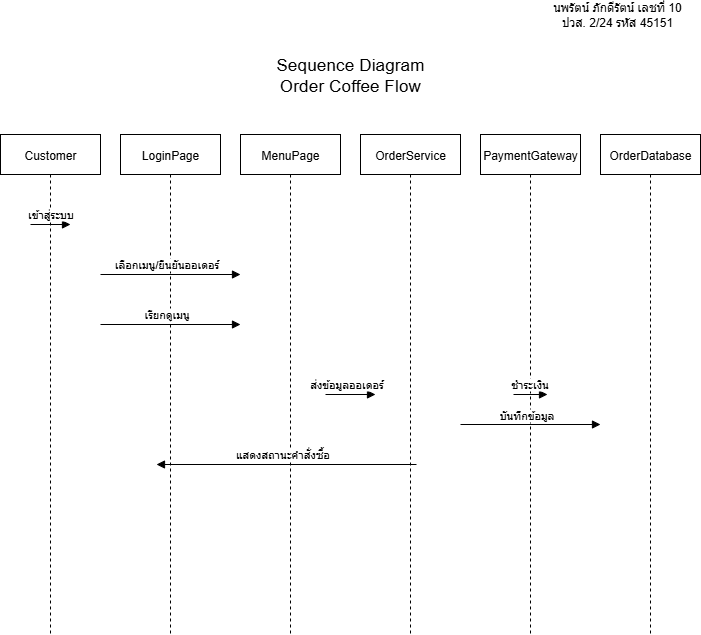

The diagram above was exported from draw.io. Its source (the exported page's mxGraphModel, read from the mxfile embedded in the PNG):
<mxGraphModel dx="1426" dy="1902" grid="1" gridSize="10" guides="1" tooltips="1" connect="1" arrows="1" fold="1" page="1" pageScale="1" pageWidth="827" pageHeight="1169" math="0" shadow="0">
  <root>
    <mxCell id="0" />
    <mxCell id="1" parent="0" />
    <mxCell id="VUj8P3jLE9vxNeSB2Nt4-1" value="Customer" style="shape=umlLifeline;lifeline=1;" vertex="1" parent="1">
      <mxGeometry x="64" y="-1000" width="100" height="500" as="geometry" />
    </mxCell>
    <mxCell id="VUj8P3jLE9vxNeSB2Nt4-2" value="LoginPage" style="shape=umlLifeline;lifeline=1;" vertex="1" parent="1">
      <mxGeometry x="184" y="-1000" width="100" height="500" as="geometry" />
    </mxCell>
    <mxCell id="VUj8P3jLE9vxNeSB2Nt4-3" value="MenuPage" style="shape=umlLifeline;lifeline=1;" vertex="1" parent="1">
      <mxGeometry x="304" y="-1000" width="100" height="500" as="geometry" />
    </mxCell>
    <mxCell id="VUj8P3jLE9vxNeSB2Nt4-4" value="OrderService" style="shape=umlLifeline;lifeline=1;" vertex="1" parent="1">
      <mxGeometry x="424" y="-1000" width="100" height="500" as="geometry" />
    </mxCell>
    <mxCell id="VUj8P3jLE9vxNeSB2Nt4-5" value="PaymentGateway" style="shape=umlLifeline;lifeline=1;" vertex="1" parent="1">
      <mxGeometry x="544" y="-1000" width="100" height="500" as="geometry" />
    </mxCell>
    <mxCell id="VUj8P3jLE9vxNeSB2Nt4-6" value="OrderDatabase" style="shape=umlLifeline;lifeline=1;" vertex="1" parent="1">
      <mxGeometry x="664" y="-1000" width="100" height="500" as="geometry" />
    </mxCell>
    <mxCell id="VUj8P3jLE9vxNeSB2Nt4-7" value="เข้าสู่ระบบ" style="endArrow=block;html=1;" edge="1" parent="1">
      <mxGeometry y="10" relative="1" as="geometry">
        <mxPoint x="134" y="-910" as="targetPoint" />
        <mxPoint x="94" y="-910" as="sourcePoint" />
        <mxPoint as="offset" />
      </mxGeometry>
    </mxCell>
    <mxCell id="VUj8P3jLE9vxNeSB2Nt4-8" value="เรียกดูเมนู" style="endArrow=block;html=1;" edge="1" parent="1">
      <mxGeometry x="-0.0571" y="10" relative="1" as="geometry">
        <mxPoint x="304" y="-810" as="targetPoint" />
        <mxPoint x="164.00000000000006" y="-810" as="sourcePoint" />
        <mxPoint as="offset" />
      </mxGeometry>
    </mxCell>
    <mxCell id="VUj8P3jLE9vxNeSB2Nt4-9" value="เลือกเมนู/ยืนยันออเดอร์" style="endArrow=block;html=1;" edge="1" parent="1">
      <mxGeometry x="-0.0571" y="10" relative="1" as="geometry">
        <mxPoint x="304" y="-860" as="targetPoint" />
        <mxPoint x="164.00000000000006" y="-860" as="sourcePoint" />
        <mxPoint as="offset" />
      </mxGeometry>
    </mxCell>
    <mxCell id="VUj8P3jLE9vxNeSB2Nt4-10" value="ส่งข้อมูลออเดอร์" style="endArrow=block;html=1;entryX=0.26;entryY=0.5;entryDx=0;entryDy=0;entryPerimeter=0;" edge="1" parent="1">
      <mxGeometry x="-0.16" y="10" relative="1" as="geometry">
        <mxPoint x="439" y="-740" as="targetPoint" />
        <mxPoint x="389" y="-740" as="sourcePoint" />
        <mxPoint as="offset" />
      </mxGeometry>
    </mxCell>
    <mxCell id="VUj8P3jLE9vxNeSB2Nt4-11" value="บันทึกข้อมูล" style="endArrow=block;html=1;" edge="1" parent="1">
      <mxGeometry x="-0.0571" y="9" relative="1" as="geometry">
        <mxPoint x="664" y="-710" as="targetPoint" />
        <mxPoint x="523.9999999999998" y="-710" as="sourcePoint" />
        <mxPoint as="offset" />
      </mxGeometry>
    </mxCell>
    <mxCell id="VUj8P3jLE9vxNeSB2Nt4-12" value="ชำระเงิน" style="endArrow=block;html=1;exitX=0.86;exitY=0.5;exitDx=0;exitDy=0;exitPerimeter=0;" edge="1" parent="1">
      <mxGeometry x="-0.0588" y="10" relative="1" as="geometry">
        <mxPoint x="611" y="-740" as="targetPoint" />
        <mxPoint x="577" y="-740" as="sourcePoint" />
        <mxPoint as="offset" />
      </mxGeometry>
    </mxCell>
    <mxCell id="VUj8P3jLE9vxNeSB2Nt4-13" value="แสดงสถานะคำสั่งซื้อ" style="endArrow=block;html=1;" edge="1" parent="1">
      <mxGeometry x="0.0308" y="-10" relative="1" as="geometry">
        <mxPoint x="220" y="-670" as="targetPoint" />
        <mxPoint x="480" y="-670" as="sourcePoint" />
        <mxPoint as="offset" />
      </mxGeometry>
    </mxCell>
    <mxCell id="VUj8P3jLE9vxNeSB2Nt4-14" value="&lt;span id=&quot;docs-internal-guid-5b45db89-7fff-faa7-dd53-2e1d554e333d&quot;&gt;&lt;span style=&quot;font-size: 13pt; font-family: Arial, sans-serif; background-color: transparent; font-variant-numeric: normal; font-variant-east-asian: normal; font-variant-alternates: normal; font-variant-position: normal; font-variant-emoji: normal; vertical-align: baseline; white-space-collapse: preserve;&quot;&gt;Sequence Diagram&lt;/span&gt;&lt;/span&gt;&lt;div&gt;&lt;span id=&quot;docs-internal-guid-4704927a-7fff-21c2-26b2-4a7e1828534b&quot;&gt;&lt;span style=&quot;font-size: 13pt; font-family: Arial, sans-serif; background-color: transparent; font-variant-numeric: normal; font-variant-east-asian: normal; font-variant-alternates: normal; font-variant-position: normal; font-variant-emoji: normal; vertical-align: baseline; white-space-collapse: preserve;&quot;&gt;Order Coffee Flow&lt;/span&gt;&lt;/span&gt;&lt;span&gt;&lt;span style=&quot;font-size: 13pt; font-family: Arial, sans-serif; background-color: transparent; font-variant-numeric: normal; font-variant-east-asian: normal; font-variant-alternates: normal; font-variant-position: normal; font-variant-emoji: normal; vertical-align: baseline; white-space-collapse: preserve;&quot;&gt;&lt;/span&gt;&lt;/span&gt;&lt;/div&gt;" style="text;html=1;align=center;verticalAlign=middle;whiteSpace=wrap;rounded=0;" vertex="1" parent="1">
      <mxGeometry x="239" y="-1100" width="350" height="80" as="geometry" />
    </mxCell>
    <mxCell id="VUj8P3jLE9vxNeSB2Nt4-15" value="นพรัตน์ ภักดีรัตน์ เลชที่ 10&lt;div&gt;ปวส. 2/24 รหัส 45151&lt;/div&gt;" style="text;html=1;align=center;verticalAlign=middle;whiteSpace=wrap;rounded=0;" vertex="1" parent="1">
      <mxGeometry x="598" y="-1130" width="166" height="20" as="geometry" />
    </mxCell>
  </root>
</mxGraphModel>